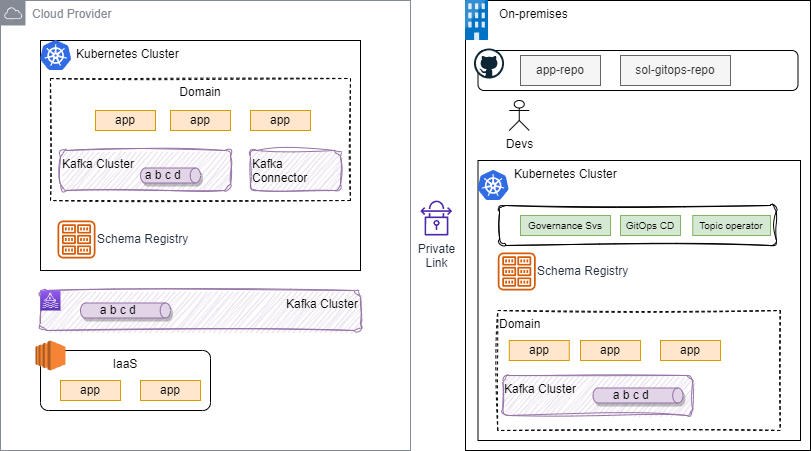

The diagram above was exported from draw.io. Its source (the exported page's mxGraphModel, read from the mxfile embedded in the PNG):
<mxGraphModel dx="943" dy="484" grid="1" gridSize="10" guides="1" tooltips="1" connect="1" arrows="1" fold="1" page="1" pageScale="1" pageWidth="850" pageHeight="1100" math="0" shadow="0">
  <root>
    <mxCell id="0" />
    <mxCell id="1" parent="0" />
    <mxCell id="5" value="On-premises" style="rounded=0;whiteSpace=wrap;html=1;verticalAlign=top;align=left;spacingLeft=32;" vertex="1" parent="1">
      <mxGeometry x="505" y="10" width="345" height="450" as="geometry" />
    </mxCell>
    <mxCell id="3" value="Cloud Provider" style="sketch=0;outlineConnect=0;gradientColor=none;html=1;whiteSpace=wrap;fontSize=12;fontStyle=0;shape=mxgraph.aws4.group;grIcon=mxgraph.aws4.group_aws_cloud;strokeColor=#858B94;fillColor=none;verticalAlign=top;align=left;spacingLeft=30;fontColor=#858B94;dashed=0;" vertex="1" parent="1">
      <mxGeometry x="40" y="10" width="410" height="450" as="geometry" />
    </mxCell>
    <mxCell id="2" value="Kubernetes Cluster" style="rounded=0;whiteSpace=wrap;html=1;verticalAlign=top;spacingLeft=34;align=left;" vertex="1" parent="1">
      <mxGeometry x="80" y="50" width="320" height="230" as="geometry" />
    </mxCell>
    <mxCell id="4" value="" style="sketch=0;aspect=fixed;html=1;points=[];align=center;image;fontSize=12;image=img/lib/mscae/Kubernetes.svg;" vertex="1" parent="1">
      <mxGeometry x="80" y="50" width="31.25" height="30" as="geometry" />
    </mxCell>
    <mxCell id="6" value="" style="sketch=0;aspect=fixed;html=1;points=[];align=center;image;fontSize=12;image=img/lib/mscae/Exchange_On_premises_Access.svg;" vertex="1" parent="1">
      <mxGeometry x="505" y="10" width="23.2" height="40" as="geometry" />
    </mxCell>
    <mxCell id="7" value="Kafka Cluster" style="rounded=1;whiteSpace=wrap;html=1;fillColor=#e1d5e7;strokeColor=#9673a6;sketch=1;curveFitting=1;jiggle=2;align=right;verticalAlign=top;" vertex="1" parent="1">
      <mxGeometry x="80" y="300" width="320" height="40" as="geometry" />
    </mxCell>
    <mxCell id="8" value="Kubernetes Cluster" style="rounded=0;whiteSpace=wrap;html=1;verticalAlign=top;spacingLeft=34;align=left;" vertex="1" parent="1">
      <mxGeometry x="517.5" y="170" width="322.5" height="280" as="geometry" />
    </mxCell>
    <mxCell id="9" value="" style="sketch=0;aspect=fixed;html=1;points=[];align=center;image;fontSize=12;image=img/lib/mscae/Kubernetes.svg;" vertex="1" parent="1">
      <mxGeometry x="517.5" y="180" width="31.25" height="30" as="geometry" />
    </mxCell>
    <mxCell id="10" value="" style="sketch=0;points=[[0,0,0],[0.25,0,0],[0.5,0,0],[0.75,0,0],[1,0,0],[0,1,0],[0.25,1,0],[0.5,1,0],[0.75,1,0],[1,1,0],[0,0.25,0],[0,0.5,0],[0,0.75,0],[1,0.25,0],[1,0.5,0],[1,0.75,0]];outlineConnect=0;fontColor=#232F3E;gradientColor=#945DF2;gradientDirection=north;fillColor=#5A30B5;strokeColor=#ffffff;dashed=0;verticalLabelPosition=bottom;verticalAlign=top;align=center;html=1;fontSize=12;fontStyle=0;aspect=fixed;shape=mxgraph.aws4.resourceIcon;resIcon=mxgraph.aws4.managed_streaming_for_kafka;" vertex="1" parent="1">
      <mxGeometry x="80" y="300" width="20" height="20" as="geometry" />
    </mxCell>
    <mxCell id="11" value="" style="rounded=1;whiteSpace=wrap;html=1;" vertex="1" parent="1">
      <mxGeometry x="517.5" y="60" width="320" height="40" as="geometry" />
    </mxCell>
    <mxCell id="12" value="" style="dashed=0;outlineConnect=0;html=1;align=center;labelPosition=center;verticalLabelPosition=bottom;verticalAlign=top;shape=mxgraph.weblogos.github" vertex="1" parent="1">
      <mxGeometry x="513.5" y="58" width="30" height="30" as="geometry" />
    </mxCell>
    <mxCell id="13" value="Devs" style="shape=umlActor;verticalLabelPosition=bottom;verticalAlign=top;html=1;outlineConnect=0;" vertex="1" parent="1">
      <mxGeometry x="548.75" y="110" width="20" height="30" as="geometry" />
    </mxCell>
    <mxCell id="15" value="" style="rounded=1;whiteSpace=wrap;html=1;sketch=1;curveFitting=1;jiggle=2;" vertex="1" parent="1">
      <mxGeometry x="539.25" y="215" width="276.5" height="40" as="geometry" />
    </mxCell>
    <mxCell id="16" value="app-repo" style="rounded=0;whiteSpace=wrap;html=1;fillColor=#f5f5f5;fontColor=#333333;strokeColor=#666666;" vertex="1" parent="1">
      <mxGeometry x="560" y="65" width="80" height="30" as="geometry" />
    </mxCell>
    <mxCell id="17" value="sol-gitops-repo" style="rounded=0;whiteSpace=wrap;html=1;fillColor=#f5f5f5;fontColor=#333333;strokeColor=#666666;" vertex="1" parent="1">
      <mxGeometry x="660" y="65" width="110" height="30" as="geometry" />
    </mxCell>
    <mxCell id="19" value="Domain" style="rounded=0;whiteSpace=wrap;html=1;sketch=1;fillColor=none;dashed=1;verticalAlign=top;" vertex="1" parent="1">
      <mxGeometry x="90" y="88" width="300" height="122" as="geometry" />
    </mxCell>
    <mxCell id="18" value="Kafka Cluster" style="rounded=1;whiteSpace=wrap;html=1;fillColor=#e1d5e7;strokeColor=#9673a6;sketch=1;curveFitting=1;jiggle=2;align=left;verticalAlign=top;" vertex="1" parent="1">
      <mxGeometry x="100" y="160" width="170" height="40" as="geometry" />
    </mxCell>
    <mxCell id="21" value="IaaS" style="rounded=1;whiteSpace=wrap;html=1;sketch=0;fillColor=default;arcSize=13;verticalAlign=top;" vertex="1" parent="1">
      <mxGeometry x="80" y="360" width="170" height="60" as="geometry" />
    </mxCell>
    <mxCell id="22" value="" style="outlineConnect=0;dashed=0;verticalLabelPosition=bottom;verticalAlign=top;align=center;html=1;shape=mxgraph.aws3.ec2;fillColor=#F58534;gradientColor=none;sketch=0;" vertex="1" parent="1">
      <mxGeometry x="75" y="350" width="30" height="30" as="geometry" />
    </mxCell>
    <mxCell id="20" value="app" style="rounded=0;whiteSpace=wrap;html=1;fillColor=#ffe6cc;strokeColor=#d79b00;" vertex="1" parent="1">
      <mxGeometry x="100" y="390" width="60" height="20" as="geometry" />
    </mxCell>
    <mxCell id="24" value="Domain" style="rounded=0;whiteSpace=wrap;html=1;sketch=1;fillColor=none;dashed=1;verticalAlign=top;align=left;" vertex="1" parent="1">
      <mxGeometry x="537.25" y="320" width="282.5" height="120" as="geometry" />
    </mxCell>
    <mxCell id="23" value="Kafka Cluster" style="rounded=1;whiteSpace=wrap;html=1;fillColor=#e1d5e7;strokeColor=#9673a6;sketch=1;curveFitting=1;jiggle=2;align=left;verticalAlign=top;" vertex="1" parent="1">
      <mxGeometry x="542.25" y="385" width="190" height="40" as="geometry" />
    </mxCell>
    <mxCell id="25" value="Private&lt;br&gt;Link" style="sketch=0;outlineConnect=0;fontColor=#232F3E;gradientColor=none;fillColor=#4D27AA;strokeColor=none;dashed=0;verticalLabelPosition=bottom;verticalAlign=top;align=center;html=1;fontSize=12;fontStyle=0;aspect=fixed;pointerEvents=1;shape=mxgraph.aws4.vpn_connection;" vertex="1" parent="1">
      <mxGeometry x="460" y="210" width="31.41" height="35" as="geometry" />
    </mxCell>
    <mxCell id="26" value="app" style="rounded=0;whiteSpace=wrap;html=1;fillColor=#ffe6cc;strokeColor=#d79b00;" vertex="1" parent="1">
      <mxGeometry x="135" y="120" width="60" height="20" as="geometry" />
    </mxCell>
    <mxCell id="27" value="app" style="rounded=0;whiteSpace=wrap;html=1;fillColor=#ffe6cc;strokeColor=#d79b00;" vertex="1" parent="1">
      <mxGeometry x="180" y="390" width="60" height="20" as="geometry" />
    </mxCell>
    <mxCell id="28" value="app" style="rounded=0;whiteSpace=wrap;html=1;fillColor=#ffe6cc;strokeColor=#d79b00;" vertex="1" parent="1">
      <mxGeometry x="210" y="120" width="60" height="20" as="geometry" />
    </mxCell>
    <mxCell id="29" value="app" style="rounded=0;whiteSpace=wrap;html=1;fillColor=#ffe6cc;strokeColor=#d79b00;" vertex="1" parent="1">
      <mxGeometry x="290" y="120" width="60" height="20" as="geometry" />
    </mxCell>
    <mxCell id="30" value="app" style="rounded=0;whiteSpace=wrap;html=1;fillColor=#ffe6cc;strokeColor=#d79b00;" vertex="1" parent="1">
      <mxGeometry x="548.75" y="350" width="60" height="20" as="geometry" />
    </mxCell>
    <mxCell id="31" value="app" style="rounded=0;whiteSpace=wrap;html=1;fillColor=#ffe6cc;strokeColor=#d79b00;" vertex="1" parent="1">
      <mxGeometry x="620" y="350" width="60" height="20" as="geometry" />
    </mxCell>
    <mxCell id="32" value="app" style="rounded=0;whiteSpace=wrap;html=1;fillColor=#ffe6cc;strokeColor=#d79b00;" vertex="1" parent="1">
      <mxGeometry x="700" y="350" width="60" height="20" as="geometry" />
    </mxCell>
    <mxCell id="33" value="Schema Registry" style="sketch=0;outlineConnect=0;fontColor=#232F3E;gradientColor=none;fillColor=#D45B07;strokeColor=none;dashed=0;verticalLabelPosition=middle;verticalAlign=middle;align=left;html=1;fontSize=12;fontStyle=0;aspect=fixed;pointerEvents=1;shape=mxgraph.aws4.registry;labelPosition=right;" vertex="1" parent="1">
      <mxGeometry x="537.25" y="262" width="38" height="38" as="geometry" />
    </mxCell>
    <mxCell id="34" value="Schema Registry" style="sketch=0;outlineConnect=0;fontColor=#232F3E;gradientColor=none;fillColor=#D45B07;strokeColor=none;dashed=0;verticalLabelPosition=middle;verticalAlign=middle;align=left;html=1;fontSize=12;fontStyle=0;aspect=fixed;pointerEvents=1;shape=mxgraph.aws4.registry;labelPosition=right;" vertex="1" parent="1">
      <mxGeometry x="97" y="230" width="38" height="38" as="geometry" />
    </mxCell>
    <mxCell id="35" value="GitOps CD" style="rounded=0;whiteSpace=wrap;html=1;fillColor=#d5e8d4;strokeColor=#82b366;fontSize=10;" vertex="1" parent="1">
      <mxGeometry x="660" y="225" width="60" height="20" as="geometry" />
    </mxCell>
    <mxCell id="38" value="a b c d&amp;nbsp;&amp;nbsp;" style="shape=cylinder3;whiteSpace=wrap;html=1;boundedLbl=1;backgroundOutline=1;size=5.165374755859375;shadow=1;rotation=90;horizontal=0;fillColor=#e1d5e7;strokeColor=#9673a6;" vertex="1" parent="1">
      <mxGeometry x="202.5" y="155" width="15" height="60" as="geometry" />
    </mxCell>
    <mxCell id="41" value="a b c d&amp;nbsp;&amp;nbsp;" style="shape=cylinder3;whiteSpace=wrap;html=1;boundedLbl=1;backgroundOutline=1;size=5.165374755859375;shadow=1;rotation=90;horizontal=0;fillColor=#e1d5e7;strokeColor=#9673a6;" vertex="1" parent="1">
      <mxGeometry x="157.5" y="275" width="15" height="90" as="geometry" />
    </mxCell>
    <mxCell id="42" value="a b c d&amp;nbsp;&amp;nbsp;" style="shape=cylinder3;whiteSpace=wrap;html=1;boundedLbl=1;backgroundOutline=1;size=5.165374755859375;shadow=1;rotation=90;horizontal=0;fillColor=#e1d5e7;strokeColor=#9673a6;" vertex="1" parent="1">
      <mxGeometry x="670" y="360" width="15" height="90" as="geometry" />
    </mxCell>
    <mxCell id="43" value="Governance Svs" style="rounded=0;whiteSpace=wrap;html=1;fillColor=#d5e8d4;strokeColor=#82b366;fontSize=10;" vertex="1" parent="1">
      <mxGeometry x="560" y="225" width="90" height="20" as="geometry" />
    </mxCell>
    <mxCell id="44" value="Topic operator" style="rounded=0;whiteSpace=wrap;html=1;fillColor=#d5e8d4;strokeColor=#82b366;fontSize=10;" vertex="1" parent="1">
      <mxGeometry x="732.25" y="225" width="77.75" height="20" as="geometry" />
    </mxCell>
    <mxCell id="45" value="Kafka Connector" style="rounded=1;whiteSpace=wrap;html=1;fillColor=#e1d5e7;strokeColor=#9673a6;sketch=1;curveFitting=1;jiggle=2;align=left;verticalAlign=top;" vertex="1" parent="1">
      <mxGeometry x="290" y="160" width="90" height="40" as="geometry" />
    </mxCell>
  </root>
</mxGraphModel>